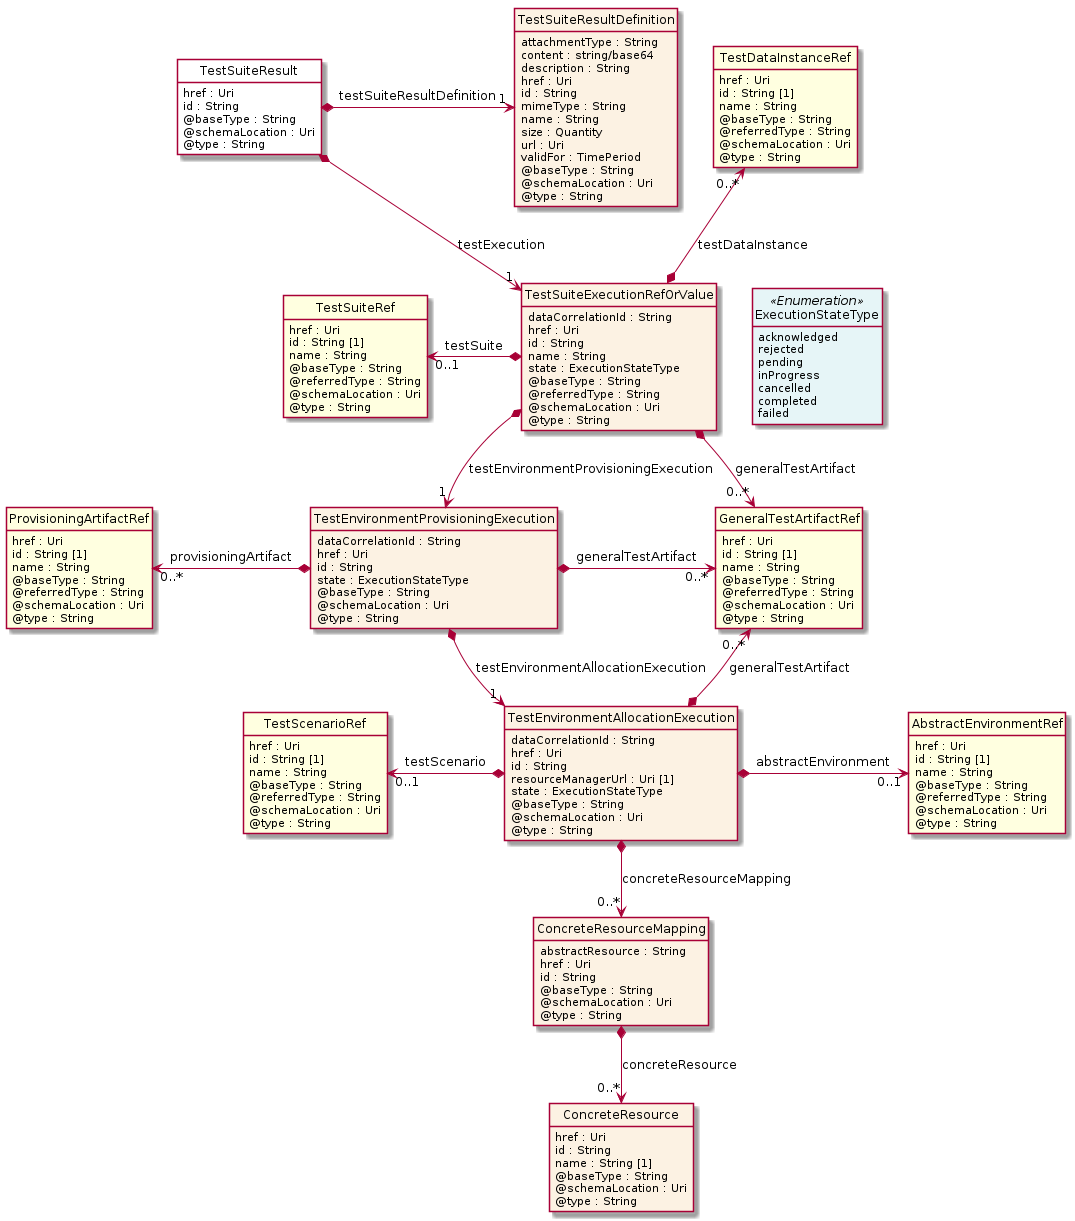

The diagram above was rendered by PlantUML. Its source (embedded in the PNG):
@startuml
hide circle
hide methods
hide stereotype
show <<Enumeration>> stereotype
skinparam class {
   BackgroundColor<<Enumeration>> #E6F5F7
   BackgroundColor<<Ref>> #FFFFE0
   BackgroundColor<<Pivot>> #FFFFFFF
   BackgroundColor<<SimpleType>> #E2F0DA
   BackgroundColor #FCF2E3
}

class TestSuiteResult <<Pivot>> {
    href : Uri
    id : String
    @baseType : String
    @schemaLocation : Uri
    @type : String
}

class TestSuiteExecutionRefOrValue  {
    dataCorrelationId : String
    href : Uri
    id : String
    name : String
    state : ExecutionStateType
    @baseType : String
    @referredType : String
    @schemaLocation : Uri
    @type : String
}

class GeneralTestArtifactRef  <<Ref>> {
    href : Uri
    id : String [1]
    name : String
    @baseType : String
    @referredType : String
    @schemaLocation : Uri
    @type : String
}

class TestSuiteRef  <<Ref>> {
    href : Uri
    id : String [1]
    name : String
    @baseType : String
    @referredType : String
    @schemaLocation : Uri
    @type : String
}

class TestEnvironmentProvisioningExecution  {
    dataCorrelationId : String
    href : Uri
    id : String
    state : ExecutionStateType
    @baseType : String
    @schemaLocation : Uri
    @type : String
}

class ProvisioningArtifactRef  <<Ref>> {
    href : Uri
    id : String [1]
    name : String
    @baseType : String
    @referredType : String
    @schemaLocation : Uri
    @type : String
}

class TestEnvironmentAllocationExecution  {
    dataCorrelationId : String
    href : Uri
    id : String
    resourceManagerUrl : Uri [1]
    state : ExecutionStateType
    @baseType : String
    @schemaLocation : Uri
    @type : String
}

class AbstractEnvironmentRef  <<Ref>> {
    href : Uri
    id : String [1]
    name : String
    @baseType : String
    @referredType : String
    @schemaLocation : Uri
    @type : String
}

class ExecutionStateType <<Enumeration>> {
    acknowledged
    rejected
    pending
    inProgress
    cancelled
    completed
    failed
}

class TestScenarioRef  <<Ref>> {
    href : Uri
    id : String [1]
    name : String
    @baseType : String
    @referredType : String
    @schemaLocation : Uri
    @type : String
}

class ConcreteResourceMapping  {
    abstractResource : String
    href : Uri
    id : String
    @baseType : String
    @schemaLocation : Uri
    @type : String
}

class ConcreteResource  {
    href : Uri
    id : String
    name : String [1]
    @baseType : String
    @schemaLocation : Uri
    @type : String
}

class TestDataInstanceRef  <<Ref>> {
    href : Uri
    id : String [1]
    name : String
    @baseType : String
    @referredType : String
    @schemaLocation : Uri
    @type : String
}

class TestSuiteResultDefinition  {
    attachmentType : String
    content : string/base64
    description : String
    href : Uri
    id : String
    mimeType : String
    name : String
    size : Quantity
    url : Uri
    validFor : TimePeriod
    @baseType : String
    @schemaLocation : Uri
    @type : String
}

TestSuiteResult *-->  "1" TestSuiteExecutionRefOrValue : testExecution

TestSuiteExecutionRefOrValue -right[hidden]-> ExecutionStateType

TestSuiteExecutionRefOrValue *-->  "0..*" GeneralTestArtifactRef : generalTestArtifact

TestSuiteExecutionRefOrValue *-->  "1" TestEnvironmentProvisioningExecution : testEnvironmentProvisioningExecution

TestEnvironmentProvisioningExecution *-->  "1" TestEnvironmentAllocationExecution : testEnvironmentAllocationExecution

GeneralTestArtifactRef "0..*" <--* TestEnvironmentAllocationExecution : generalTestArtifact

TestEnvironmentProvisioningExecution *-right-> "0..*" GeneralTestArtifactRef : generalTestArtifact

TestSuiteRef "0..1" <-left-* TestSuiteExecutionRefOrValue : testSuite

TestDataInstanceRef "0..*" <--* TestSuiteExecutionRefOrValue : testDataInstance

TestScenarioRef "0..1" <-left-* TestEnvironmentAllocationExecution : testScenario

TestEnvironmentAllocationExecution *-right-> "0..1" AbstractEnvironmentRef : abstractEnvironment

TestEnvironmentAllocationExecution *-->  "0..*" ConcreteResourceMapping : concreteResourceMapping

ProvisioningArtifactRef "0..*" <-left-* TestEnvironmentProvisioningExecution : provisioningArtifact

TestSuiteResult *-right-> "1" TestSuiteResultDefinition : testSuiteResultDefinition

ConcreteResourceMapping *-->  "0..*" ConcreteResource : concreteResource

@enduml